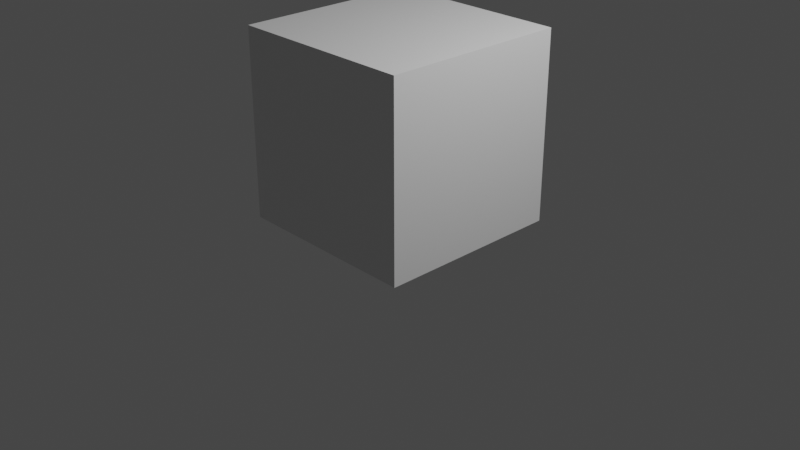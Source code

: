 # Source: example1_single_bone.blend  (saved by Blender 2.82.7; exported with 4.5.12 LTS)
import bpy
from mathutils import Matrix  # noqa: F401  (used for matrix-valued properties, if any)

bpy.ops.wm.read_factory_settings(use_empty=True)
scene = bpy.context.scene
scene.name = 'Scene'

# ---- collections
col_collection = bpy.data.collections.new('Collection'); scene.collection.children.link(col_collection)

# ---- materials (node trees are filled in below, after node groups)
mat_material = bpy.data.materials.new('Material')
mat_material.alpha_threshold = 0.0
mat_material.use_transparent_shadow = False
mat_material.line_color = (0.0, 0.0, 0.0, 1.0)

# ---- material node trees
mat_material.use_nodes = True; mat_material.node_tree.nodes.clear()
_N = mat_material.node_tree.nodes; _L = mat_material.node_tree.links
n0 = _N.new('ShaderNodeOutputMaterial'); n0.name = 'Material Output'; n0.location = (300, 300)
n1 = _N.new('ShaderNodeBsdfPrincipled'); n1.name = 'Principled BSDF'; n1.location = (10, 300)
n1.distribution = 'GGX'
n1.subsurface_method = 'BURLEY'
n1.inputs[2].default_value = 0.4
n1.inputs[3].default_value = 1.45
n1.inputs[27].default_value = (0.0, 0.0, 0.0, 1.0)
n1.inputs[28].default_value = 1.0
_L.new(n1.outputs[0], n0.inputs[0])
n0.is_active_output = True

# ---- world
world_world = bpy.data.worlds.new('World'); scene.world = world_world
world_world.use_nodes = True; world_world.node_tree.nodes.clear()
_N = world_world.node_tree.nodes; _L = world_world.node_tree.links
n0 = _N.new('ShaderNodeOutputWorld'); n0.name = 'World Output'; n0.location = (300, 300)
n1 = _N.new('ShaderNodeBackground'); n1.name = 'Background'; n1.location = (10, 300)
n1.inputs[0].default_value = (0.05088, 0.05088, 0.05088, 1.0)
_L.new(n1.outputs[0], n0.inputs[0])
n0.is_active_output = True
world_world.color = (0.05088, 0.05088, 0.05088)
world_world.use_sun_shadow = False
world_world.sun_shadow_jitter_overblur = 0.0

# ---- cameras
cam_camera = bpy.data.cameras.new('Camera')
cam_camera.clip_end = 100.0
cam_camera.ortho_scale = 7.314

# ---- lights
light_light = bpy.data.lights.new('Light', 'POINT')
light_light.transmission_factor = 0.0
light_light.energy = 1000.0
light_light.shadow_soft_size = 0.1
light_light.shadow_maximum_resolution = 0.006
light_light.use_absolute_resolution = True

# ---- meshes
me_cube = bpy.data.meshes.new('Cube')
me_cube.from_pydata([(1.0, 1.0, 1.0), (1.0, 1.0, -1.0), (1.0, -1.0, 1.0), (1.0, -1.0, -1.0), (-1.0, 1.0, 1.0), (-1.0, 1.0, -1.0), (-1.0, -1.0, 1.0), (-1.0, -1.0, -1.0)], [], [(0, 4, 6, 2), (3, 2, 6, 7), (7, 6, 4, 5), (5, 1, 3, 7), (1, 0, 2, 3), (5, 4, 0, 1)])
_uv = me_cube.uv_layers.new(name='UVMap')
_uv.uv.foreach_set('vector', [0.625, 0.5, 0.875, 0.5, 0.875, 0.75, 0.625, 0.75, 0.375, 0.75, 0.625, 0.75, 0.625, 1.0, 0.375, 1.0, 0.375, 0.0, 0.625, 0.0, 0.625, 0.25, 0.375, 0.25, 0.125, 0.5, 0.375, 0.5, 0.375, 0.75, 0.125, 0.75, 0.375, 0.5, 0.625, 0.5, 0.625, 0.75, 0.375, 0.75, 0.375, 0.25, 0.625, 0.25, 0.625, 0.5, 0.375, 0.5])
me_cube.materials.append(mat_material)
me_cube.use_remesh_preserve_volume = False
me_cube.use_remesh_preserve_attributes = False
me_cube.use_mirror_vertex_groups = False
me_cube.update()
arm_armature = bpy.data.armatures.new('Armature')  # bones are not reproduced

# ---- objects
ob_cube = bpy.data.objects.new('Cube', me_cube)
ob_light = bpy.data.objects.new('Light', light_light)
ob_camera = bpy.data.objects.new('Camera', cam_camera)
ob_armature = bpy.data.objects.new('Armature', arm_armature)

# ---- transforms, parenting, visibility, modifiers, constraints
ob_cube.location = (0.0, 0.0, 1.0)
ob_cube.lock_rotations_4d = False
ob_cube.empty_display_type = 'ARROWS'
ob_cube.lineart.crease_threshold = 0.0
ob_light.location = (4.076, 1.005, 5.904)
ob_light.rotation_euler = (0.6503, 0.05522, 1.866)
ob_light.lock_rotations_4d = False
ob_light.empty_display_type = 'ARROWS'
ob_light.color = (0.0, 0.0, 0.0, 0.0)
ob_light.lineart.crease_threshold = 0.0
ob_camera.location = (7.359, -6.926, 4.958)
ob_camera.rotation_euler = (1.109, 0.0, 0.8149)
ob_camera.lock_rotations_4d = False
ob_camera.empty_display_type = 'ARROWS'
ob_camera.color = (0.0, 0.0, 0.0, 0.0)
ob_camera.display_type = 'WIRE'
ob_camera.lineart.crease_threshold = 0.0
ob_armature.location = (0.0, 0.0, 0.0)
ob_armature.show_in_front = True
ob_armature.lineart.crease_threshold = 0.0

# ---- collection membership
col_collection.objects.link(ob_cube)
col_collection.objects.link(ob_light)
col_collection.objects.link(ob_camera)
col_collection.objects.link(ob_armature)

# ---- scene / render settings (as saved in the file)
scene.camera = ob_camera
scene.frame_start = 1; scene.frame_end = 250; scene.frame_set(1)
scene.render.engine = 'BLENDER_EEVEE_NEXT'
scene.cycles.use_denoising = False
scene.cycles.samples = 128
scene.cycles.sampling_pattern = 'TABULATED_SOBOL'
scene.cycles.use_adaptive_sampling = False
scene.cycles.use_light_tree = False
scene.view_settings.view_transform = 'Filmic'
bpy.context.view_layer.update()
